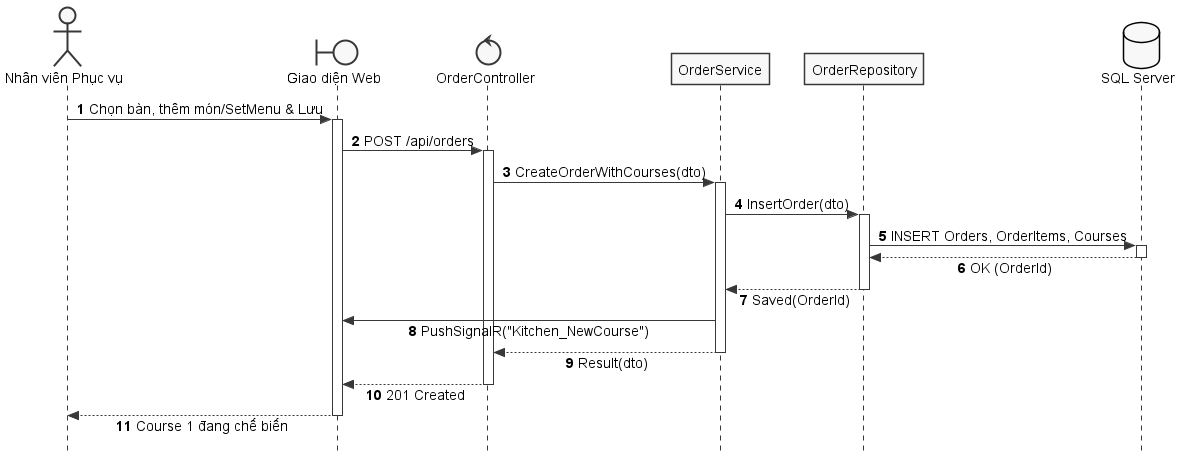

The diagram above was rendered by PlantUML. Its source (embedded in the PNG):
@startuml SD_UC_E1_1_Create_Order
autonumber
skinparam style strictuml
skinparam monochrome true
skinparam shadowing false
skinparam sequenceMessageAlign center
skinparam responseMessageBelowArrow true
skinparam defaultFontName "Segoe UI", Arial, sans-serif
skinparam defaultFontSize 14

actor "Nhân viên Phục vụ" as Waitstaff
boundary "Giao diện Web" as UI
control "OrderController" as Controller
participant "OrderService" as Service
participant "OrderRepository" as Repo
database "SQL Server" as DB

Waitstaff -> UI: Chọn bàn, thêm món/SetMenu & Lưu
activate UI

UI -> Controller: POST /api/orders
activate Controller

Controller -> Service: CreateOrderWithCourses(dto)
activate Service

Service -> Repo: InsertOrder(dto)
activate Repo

Repo -> DB: INSERT Orders, OrderItems, Courses
activate DB
DB --> Repo: OK (OrderId)
deactivate DB

Repo --> Service: Saved(OrderId)
deactivate Repo

Service -> UI: PushSignalR("Kitchen_NewCourse")

Service --> Controller: Result(dto)
deactivate Service

Controller --> UI: 201 Created
deactivate Controller

UI --> Waitstaff: Course 1 đang chế biến
deactivate UI

@enduml